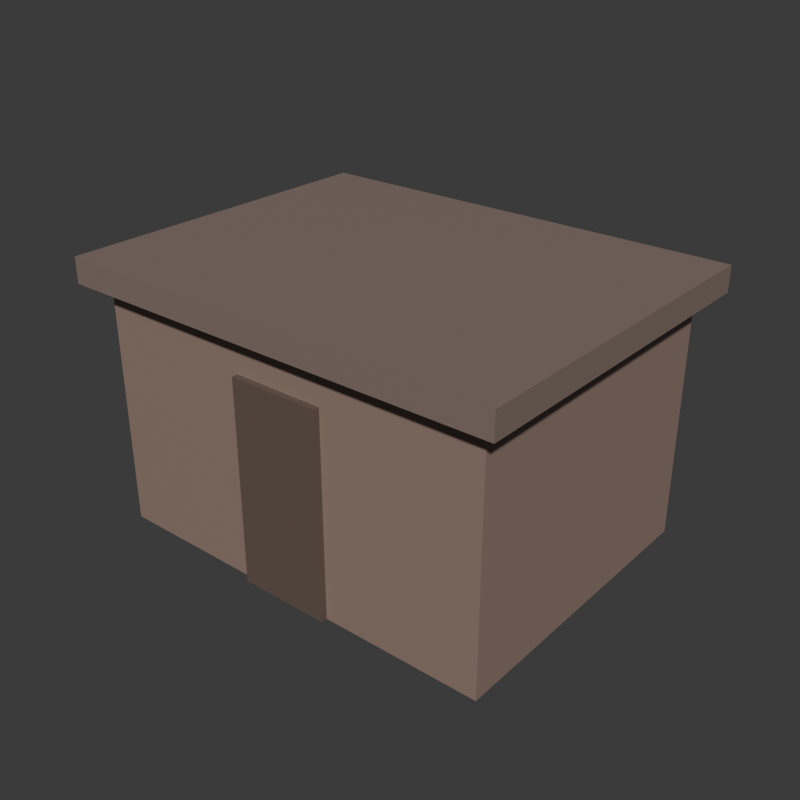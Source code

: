 # Source: variant.blend  (saved by Blender 5.2.45; exported with 4.5.12 LTS)
import bpy
from mathutils import Matrix  # noqa: F401  (used for matrix-valued properties, if any)

bpy.ops.wm.read_factory_settings(use_empty=True)
scene = bpy.context.scene
scene.name = 'Scene'

# ---- materials (node trees are filled in below, after node groups)
mat_mat_door = bpy.data.materials.new('Mat_door')
mat_mat_door.diffuse_color = (0.14, 0.1, 0.08, 1.0)
mat_mat_roof = bpy.data.materials.new('Mat_roof')
mat_mat_roof.diffuse_color = (0.24, 0.18, 0.15, 1.0)
mat_mat_walls = bpy.data.materials.new('Mat_walls')
mat_mat_walls.diffuse_color = (0.3, 0.21, 0.17, 1.0)

# ---- material node trees
mat_mat_door.use_nodes = True; mat_mat_door.node_tree.nodes.clear()
_N = mat_mat_door.node_tree.nodes; _L = mat_mat_door.node_tree.links
n0 = _N.new('ShaderNodeBsdfPrincipled'); n0.name = 'Principled BSDF'; n0.location = (-200, 100)
n0.inputs[0].default_value = (0.14, 0.1, 0.08, 1.0)
n0.inputs[10].default_value = 0.005
n1 = _N.new('ShaderNodeOutputMaterial'); n1.name = 'Material Output'; n1.location = (200, 100)
_L.new(n0.outputs[0], n1.inputs[0])
n1.is_active_output = True
mat_mat_roof.use_nodes = True; mat_mat_roof.node_tree.nodes.clear()
_N = mat_mat_roof.node_tree.nodes; _L = mat_mat_roof.node_tree.links
n0 = _N.new('ShaderNodeBsdfPrincipled'); n0.name = 'Principled BSDF'; n0.location = (-200, 100)
n0.inputs[0].default_value = (0.24, 0.18, 0.15, 1.0)
n0.inputs[10].default_value = 0.005
n1 = _N.new('ShaderNodeOutputMaterial'); n1.name = 'Material Output'; n1.location = (200, 100)
_L.new(n0.outputs[0], n1.inputs[0])
n1.is_active_output = True
mat_mat_walls.use_nodes = True; mat_mat_walls.node_tree.nodes.clear()
_N = mat_mat_walls.node_tree.nodes; _L = mat_mat_walls.node_tree.links
n0 = _N.new('ShaderNodeBsdfPrincipled'); n0.name = 'Principled BSDF'; n0.location = (-200, 100)
n0.inputs[0].default_value = (0.3, 0.21, 0.17, 1.0)
n0.inputs[10].default_value = 0.005
n1 = _N.new('ShaderNodeOutputMaterial'); n1.name = 'Material Output'; n1.location = (200, 100)
_L.new(n0.outputs[0], n1.inputs[0])
n1.is_active_output = True

# ---- world
world_world = bpy.data.worlds.new('World'); scene.world = world_world
world_world.use_nodes = True; world_world.node_tree.nodes.clear()
_N = world_world.node_tree.nodes; _L = world_world.node_tree.links
n0 = _N.new('ShaderNodeOutputWorld'); n0.name = 'World Output'; n0.location = (200, 100)
n1 = _N.new('ShaderNodeBackground'); n1.name = 'Background'; n1.location = (-200, 100)
n1.inputs[0].default_value = (0.05088, 0.05088, 0.05088, 1.0)
_L.new(n1.outputs[0], n0.inputs[0])
n0.is_active_output = True
world_world.color = (0.05088, 0.05088, 0.05088)
world_world.sun_shadow_jitter_overblur = 0.0

# ---- meshes
me_door_mesh = bpy.data.meshes.new('door_mesh')
me_door_mesh.from_pydata([(-0.45, -0.05, -1.0), (-0.45, -0.05, -1.0), (-0.45, -0.05, -1.0), (-0.45, -0.05, 1.0), (-0.45, -0.05, 1.0), (-0.45, -0.05, 1.0), (-0.45, 0.05, -1.0), (-0.45, 0.05, -1.0), (-0.45, 0.05, -1.0), (-0.45, 0.05, 1.0), (-0.45, 0.05, 1.0), (-0.45, 0.05, 1.0), (0.45, -0.05, -1.0), (0.45, -0.05, -1.0), (0.45, -0.05, -1.0), (0.45, -0.05, 1.0), (0.45, -0.05, 1.0), (0.45, -0.05, 1.0), (0.45, 0.05, -1.0), (0.45, 0.05, -1.0), (0.45, 0.05, -1.0), (0.45, 0.05, 1.0), (0.45, 0.05, 1.0), (0.45, 0.05, 1.0)], [], [(2, 5, 11), (2, 11, 8), (6, 9, 21), (6, 21, 18), (20, 23, 17), (20, 17, 14), (12, 15, 3), (12, 3, 0), (7, 19, 13), (7, 13, 1), (22, 10, 4), (22, 4, 16)])
_uv = me_door_mesh.uv_layers.new(name='UVMap')
_uv.uv.foreach_set('vector', [0.375, 0.0, 0.625, 0.0, 0.625, 0.25, 0.375, 0.0, 0.625, 0.25, 0.375, 0.25, 0.375, 0.25, 0.625, 0.25, 0.625, 0.5, 0.375, 0.25, 0.625, 0.5, 0.375, 0.5, 0.375, 0.5, 0.625, 0.5, 0.625, 0.75, 0.375, 0.5, 0.625, 0.75, 0.375, 0.75, 0.375, 0.75, 0.625, 0.75, 0.625, 1.0, 0.375, 0.75, 0.625, 1.0, 0.375, 1.0, 0.125, 0.5, 0.375, 0.5, 0.375, 0.75, 0.125, 0.5, 0.375, 0.75, 0.125, 0.75, 0.625, 0.5, 0.875, 0.5, 0.875, 0.75, 0.625, 0.5, 0.875, 0.75, 0.625, 0.75])
me_door_mesh.materials.append(mat_mat_door)
me_door_mesh.update()
me_door_mesh.normals_split_custom_set([tuple(v) for v in zip(*[iter([-1.0, 0.0, 0.0, -1.0, 0.0, 0.0, -1.0, 0.0, 0.0, -1.0, 0.0, 0.0, -1.0, 0.0, 0.0, -1.0, 0.0, 0.0, 0.0, 1.0, 0.0, 0.0, 1.0, 0.0, 0.0, 1.0, 0.0, 0.0, 1.0, 0.0, 0.0, 1.0, 0.0, 0.0, 1.0, 0.0, 1.0, 0.0, 0.0, 1.0, 0.0, 0.0, 1.0, 0.0, 0.0, 1.0, 0.0, 0.0, 1.0, 0.0, 0.0, 1.0, 0.0, 0.0, 0.0, -1.0, 0.0, 0.0, -1.0, 0.0, 0.0, -1.0, 0.0, 0.0, -1.0, 0.0, 0.0, -1.0, 0.0, 0.0, -1.0, 0.0, 0.0, 0.0, -1.0, 0.0, 0.0, -1.0, 0.0, 0.0, -1.0, 0.0, 0.0, -1.0, 0.0, 0.0, -1.0, 0.0, 0.0, -1.0, 0.0, 0.0, 1.0, 0.0, 0.0, 1.0, 0.0, 0.0, 1.0, 0.0, 0.0, 1.0, 0.0, 0.0, 1.0, 0.0, 0.0, 1.0])] * 3)])
me_roof_mesh = bpy.data.meshes.new('roof_mesh')
me_roof_mesh.from_pydata([(-2.2, -1.7, -0.125), (-2.2, -1.7, -0.125), (-2.2, -1.7, -0.125), (-2.2, -1.7, 0.125), (-2.2, -1.7, 0.125), (-2.2, -1.7, 0.125), (-2.2, 1.7, -0.125), (-2.2, 1.7, -0.125), (-2.2, 1.7, -0.125), (-2.2, 1.7, 0.125), (-2.2, 1.7, 0.125), (-2.2, 1.7, 0.125), (2.2, -1.7, -0.125), (2.2, -1.7, -0.125), (2.2, -1.7, -0.125), (2.2, -1.7, 0.125), (2.2, -1.7, 0.125), (2.2, -1.7, 0.125), (2.2, 1.7, -0.125), (2.2, 1.7, -0.125), (2.2, 1.7, -0.125), (2.2, 1.7, 0.125), (2.2, 1.7, 0.125), (2.2, 1.7, 0.125)], [], [(2, 5, 11), (2, 11, 8), (6, 9, 21), (6, 21, 18), (20, 23, 17), (20, 17, 14), (12, 15, 3), (12, 3, 0), (7, 19, 13), (7, 13, 1), (22, 10, 4), (22, 4, 16)])
_uv = me_roof_mesh.uv_layers.new(name='UVMap')
_uv.uv.foreach_set('vector', [0.375, 0.0, 0.625, 0.0, 0.625, 0.25, 0.375, 0.0, 0.625, 0.25, 0.375, 0.25, 0.375, 0.25, 0.625, 0.25, 0.625, 0.5, 0.375, 0.25, 0.625, 0.5, 0.375, 0.5, 0.375, 0.5, 0.625, 0.5, 0.625, 0.75, 0.375, 0.5, 0.625, 0.75, 0.375, 0.75, 0.375, 0.75, 0.625, 0.75, 0.625, 1.0, 0.375, 0.75, 0.625, 1.0, 0.375, 1.0, 0.125, 0.5, 0.375, 0.5, 0.375, 0.75, 0.125, 0.5, 0.375, 0.75, 0.125, 0.75, 0.625, 0.5, 0.875, 0.5, 0.875, 0.75, 0.625, 0.5, 0.875, 0.75, 0.625, 0.75])
me_roof_mesh.materials.append(mat_mat_roof)
me_roof_mesh.update()
me_roof_mesh.normals_split_custom_set([tuple(v) for v in zip(*[iter([-1.0, 0.0, 0.0, -1.0, 0.0, 0.0, -1.0, 0.0, 0.0, -1.0, 0.0, 0.0, -1.0, 0.0, 0.0, -1.0, 0.0, 0.0, 0.0, 1.0, 0.0, 0.0, 1.0, 0.0, 0.0, 1.0, 0.0, 0.0, 1.0, 0.0, 0.0, 1.0, 0.0, 0.0, 1.0, 0.0, 1.0, 0.0, 0.0, 1.0, 0.0, 0.0, 1.0, 0.0, 0.0, 1.0, 0.0, 0.0, 1.0, 0.0, 0.0, 1.0, 0.0, 0.0, 0.0, -1.0, 0.0, 0.0, -1.0, 0.0, 0.0, -1.0, 0.0, 0.0, -1.0, 0.0, 0.0, -1.0, 0.0, 0.0, -1.0, 0.0, 0.0, 0.0, -1.0, 0.0, 0.0, -1.0, 0.0, 0.0, -1.0, 0.0, 0.0, -1.0, 0.0, 0.0, -1.0, 0.0, 0.0, -1.0, 0.0, 0.0, 1.0, 0.0, 0.0, 1.0, 0.0, 0.0, 1.0, 0.0, 0.0, 1.0, 0.0, 0.0, 1.0, 0.0, 0.0, 1.0])] * 3)])
me_walls_mesh = bpy.data.meshes.new('walls_mesh')
me_walls_mesh.from_pydata([(-2.0, -1.5, -1.2), (-2.0, -1.5, -1.2), (-2.0, -1.5, -1.2), (-2.0, -1.5, 1.2), (-2.0, -1.5, 1.2), (-2.0, -1.5, 1.2), (-2.0, 1.5, -1.2), (-2.0, 1.5, -1.2), (-2.0, 1.5, -1.2), (-2.0, 1.5, 1.2), (-2.0, 1.5, 1.2), (-2.0, 1.5, 1.2), (2.0, -1.5, -1.2), (2.0, -1.5, -1.2), (2.0, -1.5, -1.2), (2.0, -1.5, 1.2), (2.0, -1.5, 1.2), (2.0, -1.5, 1.2), (2.0, 1.5, -1.2), (2.0, 1.5, -1.2), (2.0, 1.5, -1.2), (2.0, 1.5, 1.2), (2.0, 1.5, 1.2), (2.0, 1.5, 1.2)], [], [(2, 5, 11), (2, 11, 8), (6, 9, 21), (6, 21, 18), (20, 23, 17), (20, 17, 14), (12, 15, 3), (12, 3, 0), (7, 19, 13), (7, 13, 1), (22, 10, 4), (22, 4, 16)])
_uv = me_walls_mesh.uv_layers.new(name='UVMap')
_uv.uv.foreach_set('vector', [0.375, 0.0, 0.625, 0.0, 0.625, 0.25, 0.375, 0.0, 0.625, 0.25, 0.375, 0.25, 0.375, 0.25, 0.625, 0.25, 0.625, 0.5, 0.375, 0.25, 0.625, 0.5, 0.375, 0.5, 0.375, 0.5, 0.625, 0.5, 0.625, 0.75, 0.375, 0.5, 0.625, 0.75, 0.375, 0.75, 0.375, 0.75, 0.625, 0.75, 0.625, 1.0, 0.375, 0.75, 0.625, 1.0, 0.375, 1.0, 0.125, 0.5, 0.375, 0.5, 0.375, 0.75, 0.125, 0.5, 0.375, 0.75, 0.125, 0.75, 0.625, 0.5, 0.875, 0.5, 0.875, 0.75, 0.625, 0.5, 0.875, 0.75, 0.625, 0.75])
me_walls_mesh.materials.append(mat_mat_walls)
me_walls_mesh.update()
me_walls_mesh.normals_split_custom_set([tuple(v) for v in zip(*[iter([-1.0, 0.0, 0.0, -1.0, 0.0, 0.0, -1.0, 0.0, 0.0, -1.0, 0.0, 0.0, -1.0, 0.0, 0.0, -1.0, 0.0, 0.0, 0.0, 1.0, 0.0, 0.0, 1.0, 0.0, 0.0, 1.0, 0.0, 0.0, 1.0, 0.0, 0.0, 1.0, 0.0, 0.0, 1.0, 0.0, 1.0, 0.0, 0.0, 1.0, 0.0, 0.0, 1.0, 0.0, 0.0, 1.0, 0.0, 0.0, 1.0, 0.0, 0.0, 1.0, 0.0, 0.0, 0.0, -1.0, 0.0, 0.0, -1.0, 0.0, 0.0, -1.0, 0.0, 0.0, -1.0, 0.0, 0.0, -1.0, 0.0, 0.0, -1.0, 0.0, 0.0, 0.0, -1.0, 0.0, 0.0, -1.0, 0.0, 0.0, -1.0, 0.0, 0.0, -1.0, 0.0, 0.0, -1.0, 0.0, 0.0, -1.0, 0.0, 0.0, 1.0, 0.0, 0.0, 1.0, 0.0, 0.0, 1.0, 0.0, 0.0, 1.0, 0.0, 0.0, 1.0, 0.0, 0.0, 1.0])] * 3)])

# ---- objects
ob_door = bpy.data.objects.new('door', me_door_mesh)
ob_roof = bpy.data.objects.new('roof', me_roof_mesh)
ob_walls = bpy.data.objects.new('walls', me_walls_mesh)

# ---- transforms, parenting, visibility, modifiers, constraints
ob_door.location = (0.0, -1.51, 1.0)
ob_door.rotation_mode = 'QUATERNION'
ob_door.rotation_quaternion = (1.0, 0.0, 0.0, 0.0)
ob_roof.location = (0.0, 0.0, 2.525)
ob_roof.rotation_mode = 'QUATERNION'
ob_roof.rotation_quaternion = (1.0, 0.0, 0.0, 0.0)
ob_walls.location = (0.0, 0.0, 1.2)
ob_walls.rotation_mode = 'QUATERNION'
ob_walls.rotation_quaternion = (1.0, 0.0, 0.0, 0.0)

# ---- collection membership
scene.collection.objects.link(ob_door)
scene.collection.objects.link(ob_roof)
scene.collection.objects.link(ob_walls)

# ---- scene / render settings (as saved in the file)
scene.frame_start = 1; scene.frame_end = 250; scene.frame_set(1)
scene.render.engine = 'BLENDER_WORKBENCH'
scene.render.resolution_x = 512
scene.render.resolution_y = 512
scene.render.bake_bias = 0.0
scene.render.bake_samples = 0
scene.render.compositor_device = 'GPU'
scene.eevee.use_volume_custom_range = False
scene.eevee.fast_gi_thickness_near = 0.1
scene.eevee.fast_gi_thickness_far = 0.0
scene.eevee.ray_tracing_options.screen_trace_thickness = 0.1
bpy.context.view_layer.update()

# ---- added for rendering (the .blend has no active camera and no usable light): camera, sun
cam_auto = bpy.data.cameras.new('AutoCamera')
cam_auto.lens = 50.0
cam_auto.sensor_width = 36.0
cam_auto.clip_end = 1000.0
ob_auto_camera = bpy.data.objects.new('AutoCamera', cam_auto)
scene.collection.objects.link(ob_auto_camera)
ob_auto_camera.location = (5.69915, -6.83898, 5.88432)
ob_auto_camera.rotation_euler = (1.09748, -7.21219e-08, 0.694738)
scene.camera = ob_auto_camera
light_auto_sun = bpy.data.lights.new('AutoSun', 'SUN')
light_auto_sun.energy = 3.0
light_auto_sun.angle = 0.0523599
ob_auto_sun = bpy.data.objects.new('AutoSun', light_auto_sun)
scene.collection.objects.link(ob_auto_sun)
ob_auto_sun.rotation_euler = (0.872665, 0.174533, 0.523599)
bpy.context.view_layer.update()
